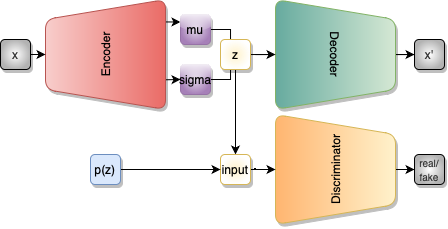

The diagram above was exported from draw.io. Its source (the exported page's mxGraphModel, read from the mxfile embedded in the PNG):
<mxGraphModel dx="819" dy="473" grid="1" gridSize="10" guides="1" tooltips="1" connect="1" arrows="1" fold="1" page="1" pageScale="1" pageWidth="827" pageHeight="1169" math="0" shadow="0">
  <root>
    <mxCell id="0" />
    <mxCell id="1" parent="0" />
    <mxCell id="xyX_jNxP_MiF-OkY3XQk-1" style="rounded=0;orthogonalLoop=1;jettySize=auto;html=1;exitX=0.796;exitY=0.997;exitDx=0;exitDy=0;entryX=0;entryY=0.25;entryDx=0;entryDy=0;exitPerimeter=0;" edge="1" parent="1" source="xyX_jNxP_MiF-OkY3XQk-3" target="xyX_jNxP_MiF-OkY3XQk-7">
      <mxGeometry relative="1" as="geometry" />
    </mxCell>
    <mxCell id="xyX_jNxP_MiF-OkY3XQk-2" style="orthogonalLoop=1;jettySize=auto;html=1;entryX=0;entryY=0.5;entryDx=0;entryDy=0;movable=1;resizable=1;rotatable=1;deletable=1;editable=1;locked=0;connectable=1;jumpSize=5;sourcePerimeterSpacing=0;rounded=0;exitX=0.27;exitY=0.994;exitDx=0;exitDy=0;exitPerimeter=0;" edge="1" parent="1" source="xyX_jNxP_MiF-OkY3XQk-3" target="xyX_jNxP_MiF-OkY3XQk-9">
      <mxGeometry relative="1" as="geometry">
        <mxPoint x="170" y="325" as="sourcePoint" />
      </mxGeometry>
    </mxCell>
    <mxCell id="xyX_jNxP_MiF-OkY3XQk-3" value="Encoder" style="shape=trapezoid;perimeter=trapezoidPerimeter;whiteSpace=wrap;html=1;fixedSize=1;rotation=-90;fillColor=#f8cecc;strokeColor=#b85450;shadow=1;rounded=1;gradientColor=#EA6B66;" vertex="1" parent="1">
      <mxGeometry x="50" y="240" width="110" height="120" as="geometry" />
    </mxCell>
    <mxCell id="xyX_jNxP_MiF-OkY3XQk-4" value="" style="edgeStyle=orthogonalEdgeStyle;rounded=0;orthogonalLoop=1;jettySize=auto;html=1;" edge="1" parent="1" source="xyX_jNxP_MiF-OkY3XQk-5" target="xyX_jNxP_MiF-OkY3XQk-12">
      <mxGeometry relative="1" as="geometry" />
    </mxCell>
    <mxCell id="xyX_jNxP_MiF-OkY3XQk-5" value="Decoder" style="shape=trapezoid;perimeter=trapezoidPerimeter;whiteSpace=wrap;html=1;fixedSize=1;rotation=90;fillColor=#d5e8d4;strokeColor=#82b366;shadow=1;rounded=1;gradientColor=#67AB9F;" vertex="1" parent="1">
      <mxGeometry x="280" y="240" width="110" height="120" as="geometry" />
    </mxCell>
    <mxCell id="xyX_jNxP_MiF-OkY3XQk-6" value="" style="edgeStyle=orthogonalEdgeStyle;rounded=0;orthogonalLoop=1;jettySize=auto;html=1;" edge="1" parent="1" source="xyX_jNxP_MiF-OkY3XQk-7" target="xyX_jNxP_MiF-OkY3XQk-11">
      <mxGeometry relative="1" as="geometry" />
    </mxCell>
    <mxCell id="xyX_jNxP_MiF-OkY3XQk-7" value="mu" style="rounded=1;whiteSpace=wrap;html=1;fillColor=#e1d5e7;strokeColor=#9673a6;gradientColor=#A680B8;glass=1;shadow=1;gradientDirection=radial;" vertex="1" parent="1">
      <mxGeometry x="180" y="260" width="30" height="30" as="geometry" />
    </mxCell>
    <mxCell id="xyX_jNxP_MiF-OkY3XQk-8" value="" style="edgeStyle=orthogonalEdgeStyle;rounded=0;orthogonalLoop=1;jettySize=auto;html=1;" edge="1" parent="1" source="xyX_jNxP_MiF-OkY3XQk-9" target="xyX_jNxP_MiF-OkY3XQk-11">
      <mxGeometry relative="1" as="geometry" />
    </mxCell>
    <mxCell id="xyX_jNxP_MiF-OkY3XQk-9" value="sigma" style="rounded=1;whiteSpace=wrap;html=1;fillColor=#e1d5e7;strokeColor=#9673a6;gradientColor=#A680B8;glass=1;shadow=1;gradientDirection=radial;" vertex="1" parent="1">
      <mxGeometry x="180" y="310" width="30" height="30" as="geometry" />
    </mxCell>
    <mxCell id="xyX_jNxP_MiF-OkY3XQk-10" value="" style="edgeStyle=orthogonalEdgeStyle;rounded=0;orthogonalLoop=1;jettySize=auto;html=1;" edge="1" parent="1" source="xyX_jNxP_MiF-OkY3XQk-11" target="xyX_jNxP_MiF-OkY3XQk-5">
      <mxGeometry relative="1" as="geometry" />
    </mxCell>
    <mxCell id="xyX_jNxP_MiF-OkY3XQk-18" value="" style="edgeStyle=orthogonalEdgeStyle;rounded=0;orthogonalLoop=1;jettySize=auto;html=1;" edge="1" parent="1" source="xyX_jNxP_MiF-OkY3XQk-11" target="xyX_jNxP_MiF-OkY3XQk-17">
      <mxGeometry relative="1" as="geometry" />
    </mxCell>
    <mxCell id="xyX_jNxP_MiF-OkY3XQk-11" value="z" style="rounded=1;whiteSpace=wrap;html=1;fillColor=#fff2cc;strokeColor=#d6b656;shadow=1;gradientDirection=radial;gradientColor=#FFFFFF;" vertex="1" parent="1">
      <mxGeometry x="220" y="285" width="30" height="30" as="geometry" />
    </mxCell>
    <mxCell id="xyX_jNxP_MiF-OkY3XQk-12" value="x'" style="rounded=1;whiteSpace=wrap;html=1;fillColor=default;fontColor=#333333;strokeColor=default;shadow=1;gradientColor=#B3B3B3;gradientDirection=radial;" vertex="1" parent="1">
      <mxGeometry x="414" y="285" width="30" height="30" as="geometry" />
    </mxCell>
    <mxCell id="xyX_jNxP_MiF-OkY3XQk-13" value="" style="rounded=0;orthogonalLoop=1;jettySize=auto;html=1;" edge="1" parent="1" source="xyX_jNxP_MiF-OkY3XQk-14" target="xyX_jNxP_MiF-OkY3XQk-3">
      <mxGeometry relative="1" as="geometry" />
    </mxCell>
    <mxCell id="xyX_jNxP_MiF-OkY3XQk-14" value="x" style="rounded=1;whiteSpace=wrap;html=1;fillColor=default;fontColor=#333333;strokeColor=default;shadow=1;gradientColor=#B3B3B3;gradientDirection=radial;" vertex="1" parent="1">
      <mxGeometry y="285" width="30" height="30" as="geometry" />
    </mxCell>
    <mxCell id="xyX_jNxP_MiF-OkY3XQk-22" value="" style="edgeStyle=orthogonalEdgeStyle;rounded=0;orthogonalLoop=1;jettySize=auto;html=1;" edge="1" parent="1" source="xyX_jNxP_MiF-OkY3XQk-15" target="xyX_jNxP_MiF-OkY3XQk-16">
      <mxGeometry relative="1" as="geometry" />
    </mxCell>
    <mxCell id="xyX_jNxP_MiF-OkY3XQk-15" value="Discriminator" style="shape=trapezoid;perimeter=trapezoidPerimeter;whiteSpace=wrap;html=1;fixedSize=1;rotation=-90;fillColor=#fff2cc;strokeColor=#d6b656;rounded=1;shadow=1;gradientColor=#FFB570;gradientDirection=south;flipV=1;" vertex="1" parent="1">
      <mxGeometry x="280" y="355" width="110" height="120" as="geometry" />
    </mxCell>
    <mxCell id="xyX_jNxP_MiF-OkY3XQk-16" value="&lt;font style=&quot;font-size: 10px;&quot;&gt;real/&lt;br&gt;fake&lt;br&gt;&lt;/font&gt;" style="rounded=1;whiteSpace=wrap;html=1;fillColor=default;fontColor=#333333;strokeColor=default;shadow=1;gradientColor=#B3B3B3;gradientDirection=radial;" vertex="1" parent="1">
      <mxGeometry x="414" y="400" width="30" height="30" as="geometry" />
    </mxCell>
    <mxCell id="xyX_jNxP_MiF-OkY3XQk-21" value="" style="edgeStyle=orthogonalEdgeStyle;rounded=0;orthogonalLoop=1;jettySize=auto;html=1;" edge="1" parent="1" source="xyX_jNxP_MiF-OkY3XQk-17" target="xyX_jNxP_MiF-OkY3XQk-15">
      <mxGeometry relative="1" as="geometry" />
    </mxCell>
    <mxCell id="xyX_jNxP_MiF-OkY3XQk-17" value="input" style="rounded=1;whiteSpace=wrap;html=1;fillColor=#fff2cc;strokeColor=#d6b656;shadow=1;gradientDirection=radial;gradientColor=#FFFFFF;" vertex="1" parent="1">
      <mxGeometry x="220" y="400" width="30" height="30" as="geometry" />
    </mxCell>
    <mxCell id="xyX_jNxP_MiF-OkY3XQk-20" value="" style="edgeStyle=orthogonalEdgeStyle;rounded=0;orthogonalLoop=1;jettySize=auto;html=1;" edge="1" parent="1" source="xyX_jNxP_MiF-OkY3XQk-19" target="xyX_jNxP_MiF-OkY3XQk-17">
      <mxGeometry relative="1" as="geometry" />
    </mxCell>
    <mxCell id="xyX_jNxP_MiF-OkY3XQk-19" value="p(z)" style="rounded=1;whiteSpace=wrap;html=1;fillColor=#dae8fc;strokeColor=#6c8ebf;shadow=1;gradientDirection=radial;" vertex="1" parent="1">
      <mxGeometry x="90" y="400" width="30" height="30" as="geometry" />
    </mxCell>
  </root>
</mxGraphModel>